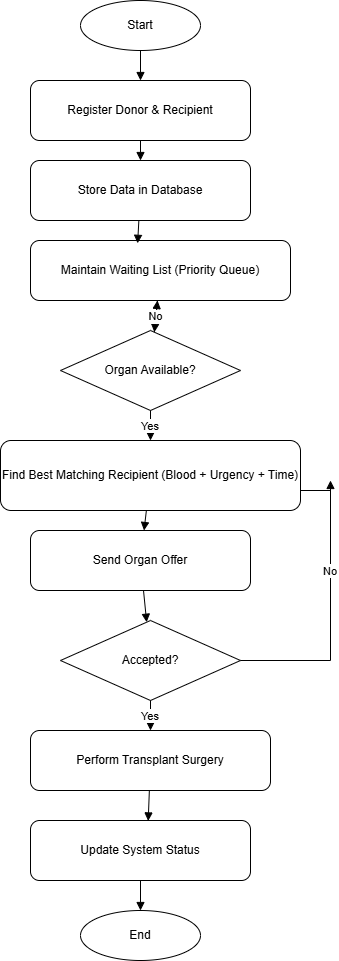

The diagram above was exported from draw.io. Its source (the exported page's mxGraphModel, read from the mxfile embedded in the PNG):
<mxGraphModel dx="1030" dy="527" grid="1" gridSize="10" guides="1" tooltips="1" connect="1" arrows="1" fold="1" page="1" pageScale="1" pageWidth="850" pageHeight="1100" math="0" shadow="0">
  <root>
    <mxCell id="0" />
    <mxCell id="1" parent="0" />
    <mxCell id="start" parent="1" style="ellipse;whiteSpace=wrap;html=1;" value="Start" vertex="1">
      <mxGeometry height="50" width="120" x="400" y="20" as="geometry" />
    </mxCell>
    <mxCell id="reg" parent="1" style="rounded=1;whiteSpace=wrap;html=1;" value="Register Donor &amp; Recipient" vertex="1">
      <mxGeometry height="60" width="220" x="350" y="100" as="geometry" />
    </mxCell>
    <mxCell id="db" parent="1" style="rounded=1;whiteSpace=wrap;html=1;" value="Store Data in Database" vertex="1">
      <mxGeometry height="60" width="220" x="350" y="180" as="geometry" />
    </mxCell>
    <mxCell id="wait" parent="1" style="rounded=1;whiteSpace=wrap;html=1;" value="Maintain Waiting List (Priority Queue)" vertex="1">
      <mxGeometry height="60" width="260" x="350" y="260" as="geometry" />
    </mxCell>
    <mxCell id="d1" parent="1" style="rhombus;whiteSpace=wrap;html=1;" value="Organ Available?" vertex="1">
      <mxGeometry height="80" width="180" x="380" y="350" as="geometry" />
    </mxCell>
    <mxCell id="match" parent="1" style="rounded=1;whiteSpace=wrap;html=1;" value="Find Best Matching Recipient (Blood + Urgency + Time)" vertex="1">
      <mxGeometry height="70" width="300" x="320" y="460" as="geometry" />
    </mxCell>
    <mxCell id="offer" parent="1" style="rounded=1;whiteSpace=wrap;html=1;" value="Send Organ Offer" vertex="1">
      <mxGeometry height="60" width="220" x="350" y="550" as="geometry" />
    </mxCell>
    <mxCell id="d2" parent="1" style="rhombus;whiteSpace=wrap;html=1;" value="Accepted?" vertex="1">
      <mxGeometry height="80" width="180" x="380" y="640" as="geometry" />
    </mxCell>
    <mxCell id="trans" parent="1" style="rounded=1;whiteSpace=wrap;html=1;" value="Perform Transplant Surgery" vertex="1">
      <mxGeometry height="60" width="240" x="350" y="750" as="geometry" />
    </mxCell>
    <mxCell id="update" parent="1" style="rounded=1;whiteSpace=wrap;html=1;" value="Update System Status" vertex="1">
      <mxGeometry height="60" width="220" x="350" y="840" as="geometry" />
    </mxCell>
    <mxCell id="end" parent="1" style="ellipse;whiteSpace=wrap;html=1;" value="End" vertex="1">
      <mxGeometry height="50" width="120" x="400" y="930" as="geometry" />
    </mxCell>
    <mxCell id="e1" edge="1" parent="1" source="start" style="endArrow=block;" target="reg">
      <mxGeometry relative="1" as="geometry" />
    </mxCell>
    <mxCell id="e2" edge="1" parent="1" source="reg" style="endArrow=block;" target="db">
      <mxGeometry relative="1" as="geometry" />
    </mxCell>
    <mxCell id="e3" edge="1" parent="1" source="db" style="endArrow=block;entryX=0.412;entryY=0.047;entryDx=0;entryDy=0;entryPerimeter=0;" target="wait">
      <mxGeometry relative="1" as="geometry" />
    </mxCell>
    <mxCell id="e4" edge="1" parent="1" source="wait" style="endArrow=block;" target="d1">
      <mxGeometry relative="1" as="geometry" />
    </mxCell>
    <mxCell id="e5" edge="1" parent="1" source="d1" style="endArrow=block;" target="wait" value="No">
      <mxGeometry relative="1" as="geometry" />
    </mxCell>
    <mxCell id="e6" edge="1" parent="1" source="d1" style="endArrow=block;" target="match" value="Yes">
      <mxGeometry relative="1" as="geometry" />
    </mxCell>
    <mxCell id="e7" edge="1" parent="1" source="match" style="endArrow=block;" target="offer">
      <mxGeometry relative="1" as="geometry" />
    </mxCell>
    <mxCell id="e8" edge="1" parent="1" source="offer" style="endArrow=block;" target="d2">
      <mxGeometry relative="1" as="geometry" />
    </mxCell>
    <mxCell id="e9" edge="1" parent="1" source="d2" style="endArrow=block;" target="trans" value="Yes">
      <mxGeometry relative="1" as="geometry" />
    </mxCell>
    <mxCell id="e10" edge="1" parent="1" style="endArrow=block;rounded=1;curved=0;" value="No">
      <mxGeometry relative="1" as="geometry">
        <mxPoint x="650" y="680" as="sourcePoint" />
        <mxPoint x="650" y="500" as="targetPoint" />
      </mxGeometry>
    </mxCell>
    <mxCell id="e11" edge="1" parent="1" source="trans" style="endArrow=block;entryX=0.535;entryY=0.007;entryDx=0;entryDy=0;entryPerimeter=0;" target="update">
      <mxGeometry relative="1" as="geometry" />
    </mxCell>
    <mxCell id="e12" edge="1" parent="1" source="update" style="endArrow=block;" target="end">
      <mxGeometry relative="1" as="geometry" />
    </mxCell>
    <mxCell id="zu1M1KB2WPpxZKOfwkgO-2" edge="1" parent="1" source="d2" style="endArrow=none;html=1;rounded=0;exitX=1;exitY=0.5;exitDx=0;exitDy=0;" value="">
      <mxGeometry height="50" relative="1" width="50" as="geometry">
        <mxPoint x="650" y="740" as="sourcePoint" />
        <mxPoint x="650" y="680" as="targetPoint" />
      </mxGeometry>
    </mxCell>
    <mxCell id="zu1M1KB2WPpxZKOfwkgO-3" edge="1" parent="1" style="endArrow=none;html=1;rounded=0;" value="">
      <mxGeometry height="50" relative="1" width="50" as="geometry">
        <mxPoint x="620" y="510" as="sourcePoint" />
        <mxPoint x="650" y="510" as="targetPoint" />
      </mxGeometry>
    </mxCell>
  </root>
</mxGraphModel>